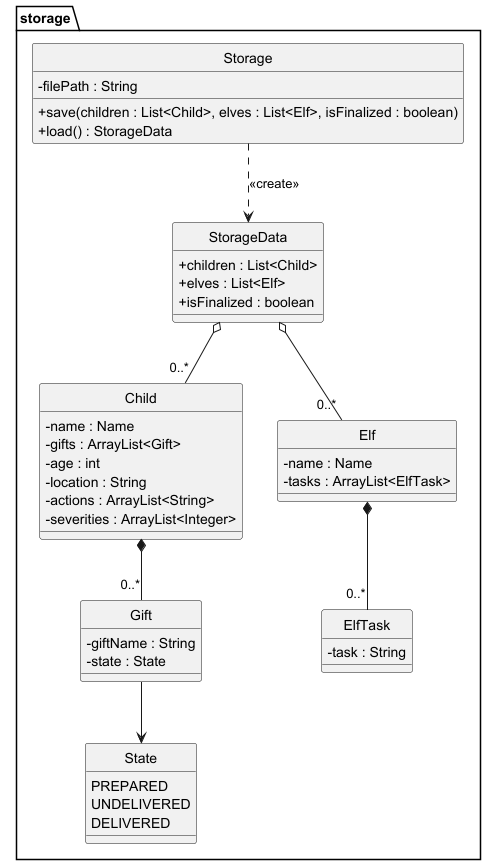

The diagram above was rendered by PlantUML. Its source (embedded in the PNG):
@startuml
skinparam classAttributeIconSize 0
skinparam style strictuml
package storage {

class Storage {
  - filePath : String
  + save(children : List<Child>, elves : List<Elf>, isFinalized : boolean)
  + load() : StorageData
}

class StorageData {
  + children : List<Child>
  + elves : List<Elf>
  + isFinalized : boolean
}

class Child {
  - name : Name
  - gifts : ArrayList<Gift>
  - age : int
  - location : String
  - actions : ArrayList<String>
  - severities : ArrayList<Integer>
}

class Gift {
  - giftName : String
  - state : State
}

class Elf {
  - name : Name
  - tasks : ArrayList<ElfTask>
}

class ElfTask {
  - task : String
}

enum State {
  PREPARED
  UNDELIVERED
  DELIVERED
}

}

Storage ..> StorageData : <<create>>

StorageData o-- "0..*" Child
StorageData o-- "0..*" Elf

Child *-- "0..*" Gift
Elf *-- "0..*" ElfTask

Gift --> State

@enduml